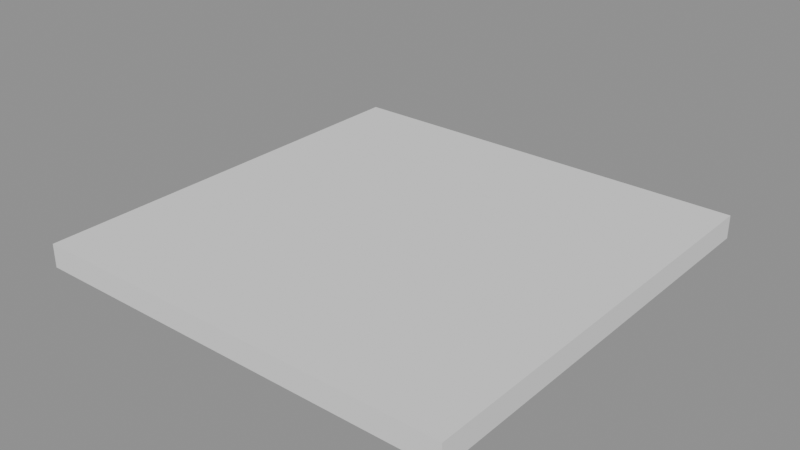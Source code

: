 # Source: 03_viscous_honey.blend  (saved by Blender 5.2.44; exported with 4.5.12 LTS)
import bpy
from mathutils import Matrix  # noqa: F401  (used for matrix-valued properties, if any)

bpy.ops.wm.read_factory_settings(use_empty=True)
scene = bpy.context.scene
scene.name = 'FluidSim Example — Viscous Honey'

# ---- collections
col_fluidsim_output = bpy.data.collections.new('FluidSim Output'); scene.collection.children.link(col_fluidsim_output)
col_fluidsim = bpy.data.collections.new('FluidSim'); scene.collection.children.link(col_fluidsim)
col_inputs = bpy.data.collections.new('Inputs'); col_fluidsim.children.link(col_inputs)
col_outputs = bpy.data.collections.new('Outputs'); col_fluidsim.children.link(col_outputs)
col_helpers = bpy.data.collections.new('Helpers'); col_fluidsim.children.link(col_helpers)

# ---- materials (node trees are filled in below, after node groups)
mat_fluidsim_liquid = bpy.data.materials.new('FluidSim Liquid')
mat_fluidsim_liquid.surface_render_method = 'BLENDED'
mat_fluidsim_liquid.blend_method = 'BLEND'
mat_fluidsim_liquid.diffuse_color = (0.35, 0.65, 0.9, 0.65)
mat_fluidsim_particles = bpy.data.materials.new('FluidSim Particles')
mat_fluidsim_particles.diffuse_color = (0.1, 0.45, 1.0, 1.0)
mat_fluidsim_whitewater = bpy.data.materials.new('FluidSim Whitewater')
mat_fluidsim_whitewater.diffuse_color = (1.0, 1.0, 1.0, 1.0)

# ---- material node trees
mat_fluidsim_liquid.use_nodes = True; mat_fluidsim_liquid.node_tree.nodes.clear()
_N = mat_fluidsim_liquid.node_tree.nodes; _L = mat_fluidsim_liquid.node_tree.links
n0 = _N.new('ShaderNodeBsdfPrincipled'); n0.name = 'Principled BSDF'; n0.location = (-200, 100)
n0.inputs[0].default_value = (0.6, 0.8, 0.95, 1.0)
n0.inputs[2].default_value = 0.02
n0.inputs[3].default_value = 1.33
n0.inputs[10].default_value = 0.005
n0.inputs[18].default_value = 1.0
n1 = _N.new('ShaderNodeOutputMaterial'); n1.name = 'Material Output'; n1.location = (200, 100)
_L.new(n0.outputs[0], n1.inputs[0])
n1.is_active_output = True
mat_fluidsim_particles.use_nodes = True; mat_fluidsim_particles.node_tree.nodes.clear()
_N = mat_fluidsim_particles.node_tree.nodes; _L = mat_fluidsim_particles.node_tree.links
n0 = _N.new('ShaderNodeBsdfPrincipled'); n0.name = 'Principled BSDF'; n0.location = (-200, 100)
n0.inputs[0].default_value = (0.1, 0.45, 1.0, 1.0)
n0.inputs[2].default_value = 0.35
n0.inputs[10].default_value = 0.005
n1 = _N.new('ShaderNodeOutputMaterial'); n1.name = 'Material Output'; n1.location = (200, 100)
_L.new(n0.outputs[0], n1.inputs[0])
n1.is_active_output = True
mat_fluidsim_whitewater.use_nodes = True; mat_fluidsim_whitewater.node_tree.nodes.clear()
_N = mat_fluidsim_whitewater.node_tree.nodes; _L = mat_fluidsim_whitewater.node_tree.links
n0 = _N.new('ShaderNodeBsdfPrincipled'); n0.name = 'Principled BSDF'; n0.location = (-200, 100)
n0.inputs[0].default_value = (1.0, 1.0, 1.0, 1.0)
n0.inputs[2].default_value = 0.6
n0.inputs[10].default_value = 0.005
n0.inputs[28].default_value = 0.05
n1 = _N.new('ShaderNodeOutputMaterial'); n1.name = 'Material Output'; n1.location = (200, 100)
_L.new(n0.outputs[0], n1.inputs[0])
n1.is_active_output = True

# ---- meshes
me_icosphere = bpy.data.meshes.new('Icosphere')
me_icosphere.from_pydata([(0.0, 0.0, -0.8), (0.5789, -0.4206, -0.3578), (-0.2211, -0.6805, -0.3578), (-0.7155, 0.0, -0.3578), (-0.2211, 0.6805, -0.3578), (0.5789, 0.4206, -0.3578), (0.2211, -0.6805, 0.3578), (-0.5789, -0.4206, 0.3578), (-0.5789, 0.4206, 0.3578), (0.2211, 0.6805, 0.3578), (0.7155, 0.0, 0.3578), (0.0, 0.0, 0.8), (-0.13, -0.4, -0.6805), (0.3403, -0.2472, -0.6805), (0.2103, -0.6472, -0.4206), (0.6805, 0.0, -0.4206), (0.3403, 0.2472, -0.6805), (-0.4206, 0.0, -0.6805), (-0.5506, -0.4, -0.4206), (-0.13, 0.4, -0.6805), (-0.5506, 0.4, -0.4206), (0.2103, 0.6472, -0.4206), (0.7608, -0.2472, 0.0), (0.7608, 0.2472, 0.0), (0.0, -0.8, 0.0), (0.4702, -0.6472, 0.0), (-0.7608, -0.2472, 0.0), (-0.4702, -0.6472, 0.0), (-0.4702, 0.6472, 0.0), (-0.7608, 0.2472, 0.0), (0.4702, 0.6472, 0.0), (0.0, 0.8, 0.0), (0.5506, -0.4, 0.4206), (-0.2103, -0.6472, 0.4206), (-0.6805, 0.0, 0.4206), (-0.2103, 0.6472, 0.4206), (0.5506, 0.4, 0.4206), (0.13, -0.4, 0.6805), (0.4206, 0.0, 0.6805), (-0.3403, -0.2472, 0.6805), (-0.3403, 0.2472, 0.6805), (0.13, 0.4, 0.6805)], [], [(0, 13, 12), (1, 13, 15), (0, 12, 17), (0, 17, 19), (0, 19, 16), (1, 15, 22), (2, 14, 24), (3, 18, 26), (4, 20, 28), (5, 21, 30), (1, 22, 25), (2, 24, 27), (3, 26, 29), (4, 28, 31), (5, 30, 23), (6, 32, 37), (7, 33, 39), (8, 34, 40), (9, 35, 41), (10, 36, 38), (38, 41, 11), (38, 36, 41), (36, 9, 41), (41, 40, 11), (41, 35, 40), (35, 8, 40), (40, 39, 11), (40, 34, 39), (34, 7, 39), (39, 37, 11), (39, 33, 37), (33, 6, 37), (37, 38, 11), (37, 32, 38), (32, 10, 38), (23, 36, 10), (23, 30, 36), (30, 9, 36), (31, 35, 9), (31, 28, 35), (28, 8, 35), (29, 34, 8), (29, 26, 34), (26, 7, 34), (27, 33, 7), (27, 24, 33), (24, 6, 33), (25, 32, 6), (25, 22, 32), (22, 10, 32), (30, 31, 9), (30, 21, 31), (21, 4, 31), (28, 29, 8), (28, 20, 29), (20, 3, 29), (26, 27, 7), (26, 18, 27), (18, 2, 27), (24, 25, 6), (24, 14, 25), (14, 1, 25), (22, 23, 10), (22, 15, 23), (15, 5, 23), (16, 21, 5), (16, 19, 21), (19, 4, 21), (19, 20, 4), (19, 17, 20), (17, 3, 20), (17, 18, 3), (17, 12, 18), (12, 2, 18), (15, 16, 5), (15, 13, 16), (13, 0, 16), (12, 14, 2), (12, 13, 14), (13, 1, 14)])
_uv = me_icosphere.uv_layers.new(name='UVMap')
_uv.uv.foreach_set('vector', [0.1818, 0.0, 0.2273, 0.07873, 0.1364, 0.07873, 0.2727, 0.1575, 0.3182, 0.07873, 0.3636, 0.1575, 0.9091, 0.0, 0.9545, 0.07873, 0.8636, 0.07873, 0.7273, 0.0, 0.7727, 0.07873, 0.6818, 0.07873, 0.5455, 0.0, 0.5909, 0.07873, 0.5, 0.07873, 0.2727, 0.1575, 0.3636, 0.1575, 0.3182, 0.2362, 0.09091, 0.1575, 0.1818, 0.1575, 0.1364, 0.2362, 0.8182, 0.1575, 0.9091, 0.1575, 0.8636, 0.2362, 0.6364, 0.1575, 0.7273, 0.1575, 0.6818, 0.2362, 0.4545, 0.1575, 0.5455, 0.1575, 0.5, 0.2362, 0.2727, 0.1575, 0.3182, 0.2362, 0.2273, 0.2362, 0.09091, 0.1575, 0.1364, 0.2362, 0.04546, 0.2362, 0.8182, 0.1575, 0.8636, 0.2362, 0.7727, 0.2362, 0.6364, 0.1575, 0.6818, 0.2362, 0.5909, 0.2362, 0.4545, 0.1575, 0.5, 0.2362, 0.4091, 0.2362, 0.1818, 0.3149, 0.2727, 0.3149, 0.2273, 0.3937, 0.0, 0.3149, 0.09091, 0.3149, 0.04546, 0.3937, 0.7273, 0.3149, 0.8182, 0.3149, 0.7727, 0.3937, 0.5455, 0.3149, 0.6364, 0.3149, 0.5909, 0.3937, 0.3636, 0.3149, 0.4545, 0.3149, 0.4091, 0.3937, 0.4091, 0.3937, 0.5, 0.3937, 0.4545, 0.4724, 0.4091, 0.3937, 0.4545, 0.3149, 0.5, 0.3937, 0.4545, 0.3149, 0.5455, 0.3149, 0.5, 0.3937, 0.5909, 0.3937, 0.6818, 0.3937, 0.6364, 0.4724, 0.5909, 0.3937, 0.6364, 0.3149, 0.6818, 0.3937, 0.6364, 0.3149, 0.7273, 0.3149, 0.6818, 0.3937, 0.7727, 0.3937, 0.8636, 0.3937, 0.8182, 0.4724, 0.7727, 0.3937, 0.8182, 0.3149, 0.8636, 0.3937, 0.8182, 0.3149, 0.9091, 0.3149, 0.8636, 0.3937, 0.04546, 0.3937, 0.1364, 0.3937, 0.09091, 0.4724, 0.04546, 0.3937, 0.09091, 0.3149, 0.1364, 0.3937, 0.09091, 0.3149, 0.1818, 0.3149, 0.1364, 0.3937, 0.2273, 0.3937, 0.3182, 0.3937, 0.2727, 0.4724, 0.2273, 0.3937, 0.2727, 0.3149, 0.3182, 0.3937, 0.2727, 0.3149, 0.3636, 0.3149, 0.3182, 0.3937, 0.4091, 0.2362, 0.4545, 0.3149, 0.3636, 0.3149, 0.4091, 0.2362, 0.5, 0.2362, 0.4545, 0.3149, 0.5, 0.2362, 0.5455, 0.3149, 0.4545, 0.3149, 0.5909, 0.2362, 0.6364, 0.3149, 0.5455, 0.3149, 0.5909, 0.2362, 0.6818, 0.2362, 0.6364, 0.3149, 0.6818, 0.2362, 0.7273, 0.3149, 0.6364, 0.3149, 0.7727, 0.2362, 0.8182, 0.3149, 0.7273, 0.3149, 0.7727, 0.2362, 0.8636, 0.2362, 0.8182, 0.3149, 0.8636, 0.2362, 0.9091, 0.3149, 0.8182, 0.3149, 0.04546, 0.2362, 0.09091, 0.3149, 0.0, 0.3149, 0.04546, 0.2362, 0.1364, 0.2362, 0.09091, 0.3149, 0.1364, 0.2362, 0.1818, 0.3149, 0.09091, 0.3149, 0.2273, 0.2362, 0.2727, 0.3149, 0.1818, 0.3149, 0.2273, 0.2362, 0.3182, 0.2362, 0.2727, 0.3149, 0.3182, 0.2362, 0.3636, 0.3149, 0.2727, 0.3149, 0.5, 0.2362, 0.5909, 0.2362, 0.5455, 0.3149, 0.5, 0.2362, 0.5455, 0.1575, 0.5909, 0.2362, 0.5455, 0.1575, 0.6364, 0.1575, 0.5909, 0.2362, 0.6818, 0.2362, 0.7727, 0.2362, 0.7273, 0.3149, 0.6818, 0.2362, 0.7273, 0.1575, 0.7727, 0.2362, 0.7273, 0.1575, 0.8182, 0.1575, 0.7727, 0.2362, 0.8636, 0.2362, 0.9545, 0.2362, 0.9091, 0.3149, 0.8636, 0.2362, 0.9091, 0.1575, 0.9545, 0.2362, 0.9091, 0.1575, 1.0, 0.1575, 0.9545, 0.2362, 0.1364, 0.2362, 0.2273, 0.2362, 0.1818, 0.3149, 0.1364, 0.2362, 0.1818, 0.1575, 0.2273, 0.2362, 0.1818, 0.1575, 0.2727, 0.1575, 0.2273, 0.2362, 0.3182, 0.2362, 0.4091, 0.2362, 0.3636, 0.3149, 0.3182, 0.2362, 0.3636, 0.1575, 0.4091, 0.2362, 0.3636, 0.1575, 0.4545, 0.1575, 0.4091, 0.2362, 0.5, 0.07873, 0.5455, 0.1575, 0.4545, 0.1575, 0.5, 0.07873, 0.5909, 0.07873, 0.5455, 0.1575, 0.5909, 0.07873, 0.6364, 0.1575, 0.5455, 0.1575, 0.6818, 0.07873, 0.7273, 0.1575, 0.6364, 0.1575, 0.6818, 0.07873, 0.7727, 0.07873, 0.7273, 0.1575, 0.7727, 0.07873, 0.8182, 0.1575, 0.7273, 0.1575, 0.8636, 0.07873, 0.9091, 0.1575, 0.8182, 0.1575, 0.8636, 0.07873, 0.9545, 0.07873, 0.9091, 0.1575, 0.9545, 0.07873, 1.0, 0.1575, 0.9091, 0.1575, 0.3636, 0.1575, 0.4091, 0.07873, 0.4545, 0.1575, 0.3636, 0.1575, 0.3182, 0.07873, 0.4091, 0.07873, 0.3182, 0.07873, 0.3636, 0.0, 0.4091, 0.07873, 0.1364, 0.07873, 0.1818, 0.1575, 0.09091, 0.1575, 0.1364, 0.07873, 0.2273, 0.07873, 0.1818, 0.1575, 0.2273, 0.07873, 0.2727, 0.1575, 0.1818, 0.1575])
me_icosphere.update()
me_cube_002 = bpy.data.meshes.new('Cube.002')
me_cube_002.from_pydata([(-1.0, -1.0, -1.0), (-1.0, -1.0, 1.0), (-1.0, 1.0, -1.0), (-1.0, 1.0, 1.0), (1.0, -1.0, -1.0), (1.0, -1.0, 1.0), (1.0, 1.0, -1.0), (1.0, 1.0, 1.0)], [], [(0, 1, 3, 2), (2, 3, 7, 6), (6, 7, 5, 4), (4, 5, 1, 0), (2, 6, 4, 0), (7, 3, 1, 5)])
_uv = me_cube_002.uv_layers.new(name='UVMap')
_uv.uv.foreach_set('vector', [0.375, 0.0, 0.625, 0.0, 0.625, 0.25, 0.375, 0.25, 0.375, 0.25, 0.625, 0.25, 0.625, 0.5, 0.375, 0.5, 0.375, 0.5, 0.625, 0.5, 0.625, 0.75, 0.375, 0.75, 0.375, 0.75, 0.625, 0.75, 0.625, 1.0, 0.375, 1.0, 0.125, 0.5, 0.375, 0.5, 0.375, 0.75, 0.125, 0.75, 0.625, 0.5, 0.875, 0.5, 0.875, 0.75, 0.625, 0.75])
me_cube_002.update()
me_fluidsim_surface = bpy.data.meshes.new('FluidSim Surface')
me_fluidsim_surface.from_pydata([], [], [])
me_fluidsim_surface.materials.append(mat_fluidsim_liquid)
me_fluidsim_surface.update()
me_fluidsim_domain = bpy.data.meshes.new('FluidSim Domain')
me_fluidsim_domain.from_pydata([(-0.5, -0.5, -0.5), (0.5, -0.5, -0.5), (0.5, 0.5, -0.5), (-0.5, 0.5, -0.5), (-0.5, -0.5, 0.5), (0.5, -0.5, 0.5), (0.5, 0.5, 0.5), (-0.5, 0.5, 0.5)], [], [(0, 1, 2, 3), (4, 7, 6, 5), (0, 4, 5, 1), (1, 5, 6, 2), (2, 6, 7, 3), (4, 0, 3, 7)])
me_fluidsim_domain.update()

# ---- objects
ob_honey_source = bpy.data.objects.new('Honey Source', me_icosphere)
ob_honey_plate = bpy.data.objects.new('Honey Plate', me_cube_002)
ob_fluidsim_surface = bpy.data.objects.new('FluidSim Surface', me_fluidsim_surface)
ob_fluidsim_particles = bpy.data.objects.new('FluidSim Particles', None)
ob_fluidsim_whitewater = bpy.data.objects.new('FluidSim Whitewater', None)
ob_fluidsim_domain = bpy.data.objects.new('FluidSim Domain', me_fluidsim_domain)

# ---- transforms, parenting, visibility, modifiers, constraints
ob_honey_source.location = (0.0, 0.0, 1.2)
ob_honey_source.hide_render = True
ob_honey_source.display_type = 'WIRE'
ob_honey_plate.location = (0.0, 0.0, -0.45)
ob_honey_plate.scale = (2.2, 2.2, 0.12)
ob_fluidsim_surface.location = (0.0, 0.0, 0.0)
ob_fluidsim_surface.color = (0.35, 0.65, 0.9, 0.65)
ob_fluidsim_particles.location = (0.0, 0.0, 0.0)
ob_fluidsim_particles.empty_image_offset = (0.0, 0.0)
ob_fluidsim_particles.color = (0.1, 0.45, 1.0, 1.0)
ob_fluidsim_particles.hide_viewport = True
ob_fluidsim_particles.hide_render = True
ob_fluidsim_whitewater.location = (0.0, 0.0, 0.0)
ob_fluidsim_whitewater.empty_image_offset = (0.0, 0.0)
ob_fluidsim_whitewater.hide_viewport = True
ob_fluidsim_whitewater.hide_render = True
ob_fluidsim_domain.location = (0.0, 0.0, 1.38)
ob_fluidsim_domain.scale = (2.24, 2.32, 2.28)
ob_fluidsim_domain.hide_render = True
ob_fluidsim_domain.display_type = 'WIRE'
ob_fluidsim_domain.show_in_front = True

# ---- collection membership
scene.collection.objects.link(ob_honey_source)
scene.collection.objects.link(ob_honey_plate)
col_inputs.objects.link(ob_honey_source)
col_inputs.objects.link(ob_honey_plate)
col_outputs.objects.link(ob_fluidsim_surface)
col_outputs.objects.link(ob_fluidsim_particles)
col_outputs.objects.link(ob_fluidsim_whitewater)
col_helpers.objects.link(ob_fluidsim_domain)

# ---- scene / render settings (as saved in the file)
scene.frame_start = 1; scene.frame_end = 64; scene.frame_set(1)
scene.render.engine = 'BLENDER_EEVEE_NEXT'
scene.render.image_settings.exr_codec = 'NONE'
scene.render.use_bake_clear = False
scene.render.bake_margin = 0
scene.render.bake_bias = 0.0
scene.render.bake_samples = 0
scene.render.simplify_subdivision_render = 0
scene.render.simplify_child_particles_render = 0.0
scene.render.compositor_device = 'GPU'
scene.eevee.use_volume_custom_range = False
scene.eevee.gtao_distance = 0.0
scene.eevee.use_fast_gi = False
scene.eevee.fast_gi_thickness_near = 0.1
scene.eevee.fast_gi_thickness_far = 0.0
scene.eevee.ray_tracing_options.screen_trace_thickness = 0.1
bpy.context.view_layer.update()

# ---- added for rendering (the .blend has no active camera and no usable light): camera, sun + grey world if the file has none
cam_auto = bpy.data.cameras.new('AutoCamera')
cam_auto.lens = 50.0
cam_auto.sensor_width = 36.0
cam_auto.clip_end = 1000.0
ob_auto_camera = bpy.data.objects.new('AutoCamera', cam_auto)
scene.collection.objects.link(ob_auto_camera)
ob_auto_camera.location = (5.78135, -6.93762, 4.34008)
ob_auto_camera.rotation_euler = (1.09748, -7.21219e-08, 0.694738)
scene.camera = ob_auto_camera
light_auto_sun = bpy.data.lights.new('AutoSun', 'SUN')
light_auto_sun.energy = 3.0
light_auto_sun.angle = 0.0523599
ob_auto_sun = bpy.data.objects.new('AutoSun', light_auto_sun)
scene.collection.objects.link(ob_auto_sun)
ob_auto_sun.rotation_euler = (0.872665, 0.174533, 0.523599)
if scene.world is None:
    world_auto = bpy.data.worlds.new('AutoWorld')
    world_auto.color = (0.3, 0.3, 0.3)
    scene.world = world_auto
bpy.context.view_layer.update()
